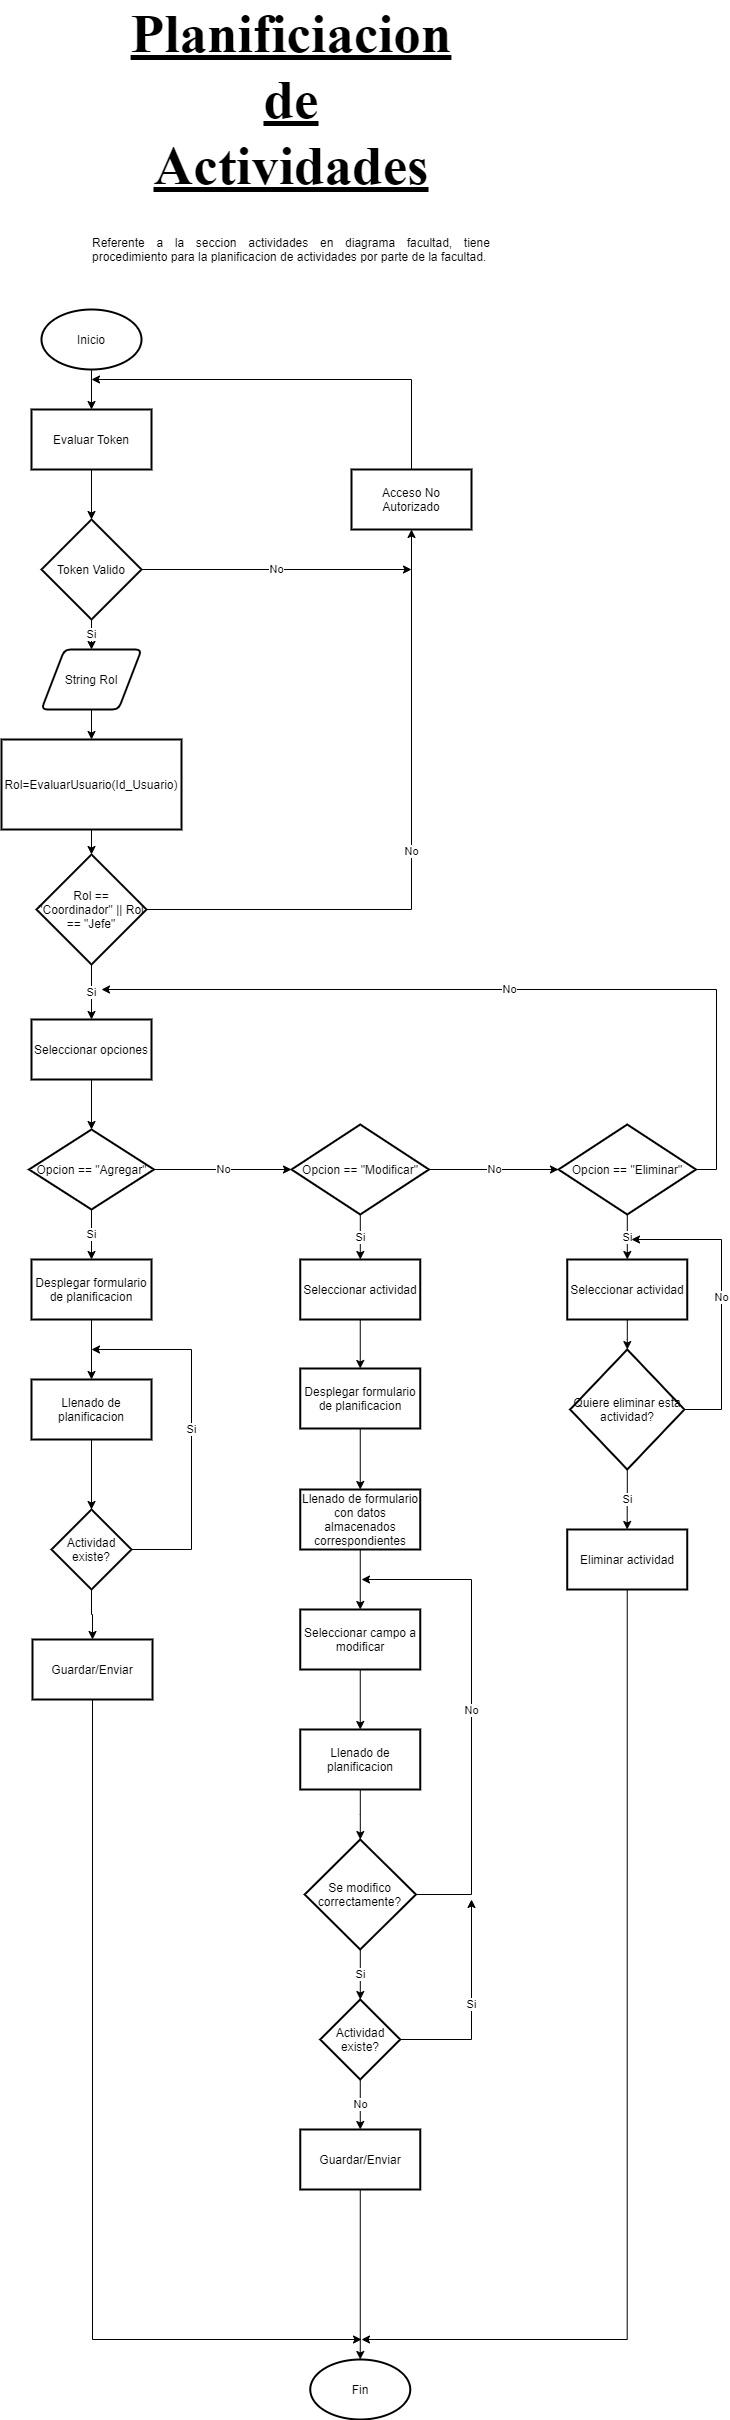

The diagram above was exported from draw.io. Its source (the exported page's mxGraphModel, read from the mxfile embedded in the PNG):
<mxGraphModel dx="1038" dy="1776" grid="1" gridSize="10" guides="1" tooltips="1" connect="1" arrows="1" fold="1" page="1" pageScale="1" pageWidth="827" pageHeight="1169" math="0" shadow="0">
  <root>
    <mxCell id="haCrhKfGIlpiPjOg_ree-0" />
    <mxCell id="haCrhKfGIlpiPjOg_ree-1" parent="haCrhKfGIlpiPjOg_ree-0" />
    <mxCell id="-YMN_qTa-EoLJHSMsAdh-0" value="Inicio" style="strokeWidth=2;html=1;shape=mxgraph.flowchart.start_1;whiteSpace=wrap;" parent="haCrhKfGIlpiPjOg_ree-1" vertex="1">
      <mxGeometry x="310" y="50" width="100" height="60" as="geometry" />
    </mxCell>
    <mxCell id="-YMN_qTa-EoLJHSMsAdh-1" value="" style="edgeStyle=orthogonalEdgeStyle;rounded=0;orthogonalLoop=1;jettySize=auto;html=1;" parent="haCrhKfGIlpiPjOg_ree-1" target="-YMN_qTa-EoLJHSMsAdh-11" edge="1">
      <mxGeometry relative="1" as="geometry">
        <mxPoint x="360" y="110" as="sourcePoint" />
      </mxGeometry>
    </mxCell>
    <mxCell id="-YMN_qTa-EoLJHSMsAdh-2" value="" style="edgeStyle=orthogonalEdgeStyle;rounded=0;orthogonalLoop=1;jettySize=auto;html=1;endArrow=classic;endFill=1;" parent="haCrhKfGIlpiPjOg_ree-1" source="-YMN_qTa-EoLJHSMsAdh-3" target="-YMN_qTa-EoLJHSMsAdh-5" edge="1">
      <mxGeometry relative="1" as="geometry" />
    </mxCell>
    <mxCell id="-YMN_qTa-EoLJHSMsAdh-3" value="String Rol" style="shape=parallelogram;html=1;strokeWidth=2;perimeter=parallelogramPerimeter;whiteSpace=wrap;rounded=1;arcSize=12;size=0.23;" parent="haCrhKfGIlpiPjOg_ree-1" vertex="1">
      <mxGeometry x="310" y="390" width="100" height="60" as="geometry" />
    </mxCell>
    <mxCell id="-YMN_qTa-EoLJHSMsAdh-4" value="" style="edgeStyle=orthogonalEdgeStyle;rounded=0;orthogonalLoop=1;jettySize=auto;html=1;endArrow=classic;endFill=1;" parent="haCrhKfGIlpiPjOg_ree-1" source="-YMN_qTa-EoLJHSMsAdh-5" target="-YMN_qTa-EoLJHSMsAdh-7" edge="1">
      <mxGeometry relative="1" as="geometry" />
    </mxCell>
    <mxCell id="-YMN_qTa-EoLJHSMsAdh-5" value="&lt;span&gt;Rol=EvaluarUsuario(Id_Usuario)&lt;/span&gt;" style="rounded=0;whiteSpace=wrap;html=1;aspect=fixed;strokeWidth=2;" parent="haCrhKfGIlpiPjOg_ree-1" vertex="1">
      <mxGeometry x="270" y="480" width="180" height="90" as="geometry" />
    </mxCell>
    <mxCell id="-YMN_qTa-EoLJHSMsAdh-6" value="No" style="edgeStyle=orthogonalEdgeStyle;rounded=0;orthogonalLoop=1;jettySize=auto;html=1;exitX=1;exitY=0.5;exitDx=0;exitDy=0;entryX=0.5;entryY=1;entryDx=0;entryDy=0;" parent="haCrhKfGIlpiPjOg_ree-1" source="-YMN_qTa-EoLJHSMsAdh-7" target="-YMN_qTa-EoLJHSMsAdh-9" edge="1">
      <mxGeometry relative="1" as="geometry">
        <mxPoint x="620" y="640" as="targetPoint" />
      </mxGeometry>
    </mxCell>
    <mxCell id="6_1KQkIVJ5QTTvpym4OP-3" value="Si" style="edgeStyle=orthogonalEdgeStyle;rounded=0;orthogonalLoop=1;jettySize=auto;html=1;" parent="haCrhKfGIlpiPjOg_ree-1" source="-YMN_qTa-EoLJHSMsAdh-7" target="6_1KQkIVJ5QTTvpym4OP-2" edge="1">
      <mxGeometry relative="1" as="geometry" />
    </mxCell>
    <mxCell id="-YMN_qTa-EoLJHSMsAdh-7" value="Rol == &quot;Coordinador&quot; || Rol == &quot;Jefe&quot;" style="rhombus;whiteSpace=wrap;html=1;rounded=0;strokeWidth=2;" parent="haCrhKfGIlpiPjOg_ree-1" vertex="1">
      <mxGeometry x="305" y="595" width="110" height="110" as="geometry" />
    </mxCell>
    <mxCell id="-YMN_qTa-EoLJHSMsAdh-8" style="edgeStyle=orthogonalEdgeStyle;rounded=0;orthogonalLoop=1;jettySize=auto;html=1;exitX=0.5;exitY=0;exitDx=0;exitDy=0;" parent="haCrhKfGIlpiPjOg_ree-1" source="-YMN_qTa-EoLJHSMsAdh-9" edge="1">
      <mxGeometry relative="1" as="geometry">
        <mxPoint x="360" y="120" as="targetPoint" />
        <Array as="points">
          <mxPoint x="680" y="120" />
        </Array>
      </mxGeometry>
    </mxCell>
    <mxCell id="-YMN_qTa-EoLJHSMsAdh-9" value="Acceso No Autorizado" style="rounded=0;whiteSpace=wrap;html=1;strokeWidth=2;" parent="haCrhKfGIlpiPjOg_ree-1" vertex="1">
      <mxGeometry x="620" y="210" width="120" height="60" as="geometry" />
    </mxCell>
    <mxCell id="-YMN_qTa-EoLJHSMsAdh-10" value="" style="edgeStyle=orthogonalEdgeStyle;rounded=0;orthogonalLoop=1;jettySize=auto;html=1;endArrow=classic;endFill=1;" parent="haCrhKfGIlpiPjOg_ree-1" source="-YMN_qTa-EoLJHSMsAdh-11" target="-YMN_qTa-EoLJHSMsAdh-14" edge="1">
      <mxGeometry relative="1" as="geometry" />
    </mxCell>
    <mxCell id="-YMN_qTa-EoLJHSMsAdh-11" value="Evaluar Token" style="rounded=0;whiteSpace=wrap;html=1;strokeWidth=2;" parent="haCrhKfGIlpiPjOg_ree-1" vertex="1">
      <mxGeometry x="300" y="150" width="120" height="60" as="geometry" />
    </mxCell>
    <mxCell id="-YMN_qTa-EoLJHSMsAdh-12" value="Si" style="edgeStyle=orthogonalEdgeStyle;rounded=0;orthogonalLoop=1;jettySize=auto;html=1;" parent="haCrhKfGIlpiPjOg_ree-1" source="-YMN_qTa-EoLJHSMsAdh-14" target="-YMN_qTa-EoLJHSMsAdh-3" edge="1">
      <mxGeometry relative="1" as="geometry" />
    </mxCell>
    <mxCell id="-YMN_qTa-EoLJHSMsAdh-13" value="No" style="edgeStyle=orthogonalEdgeStyle;rounded=0;orthogonalLoop=1;jettySize=auto;html=1;exitX=1;exitY=0.5;exitDx=0;exitDy=0;exitPerimeter=0;" parent="haCrhKfGIlpiPjOg_ree-1" source="-YMN_qTa-EoLJHSMsAdh-14" edge="1">
      <mxGeometry relative="1" as="geometry">
        <mxPoint x="680" y="310" as="targetPoint" />
      </mxGeometry>
    </mxCell>
    <mxCell id="-YMN_qTa-EoLJHSMsAdh-14" value="Token Valido" style="strokeWidth=2;html=1;shape=mxgraph.flowchart.decision;whiteSpace=wrap;" parent="haCrhKfGIlpiPjOg_ree-1" vertex="1">
      <mxGeometry x="310" y="260" width="100" height="100" as="geometry" />
    </mxCell>
    <mxCell id="-YMN_qTa-EoLJHSMsAdh-18" value="" style="edgeStyle=orthogonalEdgeStyle;rounded=0;orthogonalLoop=1;jettySize=auto;html=1;" parent="haCrhKfGIlpiPjOg_ree-1" source="-YMN_qTa-EoLJHSMsAdh-15" target="-YMN_qTa-EoLJHSMsAdh-17" edge="1">
      <mxGeometry relative="1" as="geometry" />
    </mxCell>
    <mxCell id="-YMN_qTa-EoLJHSMsAdh-15" value="Desplegar formulario de planificacion" style="whiteSpace=wrap;html=1;rounded=0;strokeWidth=2;" parent="haCrhKfGIlpiPjOg_ree-1" vertex="1">
      <mxGeometry x="300" y="1000" width="120" height="60" as="geometry" />
    </mxCell>
    <mxCell id="6_1KQkIVJ5QTTvpym4OP-12" value="" style="edgeStyle=orthogonalEdgeStyle;rounded=0;orthogonalLoop=1;jettySize=auto;html=1;" parent="haCrhKfGIlpiPjOg_ree-1" source="-YMN_qTa-EoLJHSMsAdh-17" target="6_1KQkIVJ5QTTvpym4OP-11" edge="1">
      <mxGeometry relative="1" as="geometry" />
    </mxCell>
    <mxCell id="-YMN_qTa-EoLJHSMsAdh-17" value="Llenado de planificacion" style="whiteSpace=wrap;html=1;rounded=0;strokeWidth=2;" parent="haCrhKfGIlpiPjOg_ree-1" vertex="1">
      <mxGeometry x="300" y="1120" width="120" height="60" as="geometry" />
    </mxCell>
    <mxCell id="6_1KQkIVJ5QTTvpym4OP-5" value="" style="edgeStyle=orthogonalEdgeStyle;rounded=0;orthogonalLoop=1;jettySize=auto;html=1;" parent="haCrhKfGIlpiPjOg_ree-1" source="6_1KQkIVJ5QTTvpym4OP-2" target="6_1KQkIVJ5QTTvpym4OP-4" edge="1">
      <mxGeometry relative="1" as="geometry" />
    </mxCell>
    <mxCell id="6_1KQkIVJ5QTTvpym4OP-2" value="Seleccionar opciones" style="whiteSpace=wrap;html=1;rounded=0;strokeWidth=2;" parent="haCrhKfGIlpiPjOg_ree-1" vertex="1">
      <mxGeometry x="300" y="760" width="120" height="60" as="geometry" />
    </mxCell>
    <mxCell id="6_1KQkIVJ5QTTvpym4OP-7" value="No" style="edgeStyle=orthogonalEdgeStyle;rounded=0;orthogonalLoop=1;jettySize=auto;html=1;" parent="haCrhKfGIlpiPjOg_ree-1" source="6_1KQkIVJ5QTTvpym4OP-4" target="6_1KQkIVJ5QTTvpym4OP-6" edge="1">
      <mxGeometry relative="1" as="geometry" />
    </mxCell>
    <mxCell id="6_1KQkIVJ5QTTvpym4OP-10" value="Si" style="edgeStyle=orthogonalEdgeStyle;rounded=0;orthogonalLoop=1;jettySize=auto;html=1;" parent="haCrhKfGIlpiPjOg_ree-1" source="6_1KQkIVJ5QTTvpym4OP-4" target="-YMN_qTa-EoLJHSMsAdh-15" edge="1">
      <mxGeometry relative="1" as="geometry" />
    </mxCell>
    <mxCell id="6_1KQkIVJ5QTTvpym4OP-4" value="Opcion == &quot;Agregar&quot;" style="rhombus;whiteSpace=wrap;html=1;rounded=0;strokeWidth=2;" parent="haCrhKfGIlpiPjOg_ree-1" vertex="1">
      <mxGeometry x="297.5" y="870" width="125" height="80" as="geometry" />
    </mxCell>
    <mxCell id="6_1KQkIVJ5QTTvpym4OP-9" value="No" style="edgeStyle=orthogonalEdgeStyle;rounded=0;orthogonalLoop=1;jettySize=auto;html=1;" parent="haCrhKfGIlpiPjOg_ree-1" source="6_1KQkIVJ5QTTvpym4OP-6" target="6_1KQkIVJ5QTTvpym4OP-8" edge="1">
      <mxGeometry relative="1" as="geometry" />
    </mxCell>
    <mxCell id="6_1KQkIVJ5QTTvpym4OP-21" value="Si" style="edgeStyle=orthogonalEdgeStyle;rounded=0;orthogonalLoop=1;jettySize=auto;html=1;" parent="haCrhKfGIlpiPjOg_ree-1" source="6_1KQkIVJ5QTTvpym4OP-6" target="6_1KQkIVJ5QTTvpym4OP-20" edge="1">
      <mxGeometry relative="1" as="geometry" />
    </mxCell>
    <mxCell id="6_1KQkIVJ5QTTvpym4OP-6" value="Opcion == &quot;Modificar&quot;" style="rhombus;whiteSpace=wrap;html=1;rounded=0;strokeWidth=2;" parent="haCrhKfGIlpiPjOg_ree-1" vertex="1">
      <mxGeometry x="560" y="865" width="137.5" height="90" as="geometry" />
    </mxCell>
    <mxCell id="6_1KQkIVJ5QTTvpym4OP-40" value="Si" style="edgeStyle=orthogonalEdgeStyle;rounded=0;orthogonalLoop=1;jettySize=auto;html=1;" parent="haCrhKfGIlpiPjOg_ree-1" source="6_1KQkIVJ5QTTvpym4OP-8" target="6_1KQkIVJ5QTTvpym4OP-39" edge="1">
      <mxGeometry relative="1" as="geometry" />
    </mxCell>
    <mxCell id="6_1KQkIVJ5QTTvpym4OP-47" value="No" style="edgeStyle=orthogonalEdgeStyle;rounded=0;orthogonalLoop=1;jettySize=auto;html=1;exitX=1;exitY=0.5;exitDx=0;exitDy=0;" parent="haCrhKfGIlpiPjOg_ree-1" source="6_1KQkIVJ5QTTvpym4OP-8" edge="1">
      <mxGeometry relative="1" as="geometry">
        <mxPoint x="370" y="730" as="targetPoint" />
        <Array as="points">
          <mxPoint x="985" y="910" />
          <mxPoint x="985" y="730" />
        </Array>
      </mxGeometry>
    </mxCell>
    <mxCell id="6_1KQkIVJ5QTTvpym4OP-8" value="Opcion == &quot;Eliminar&quot;" style="rhombus;whiteSpace=wrap;html=1;rounded=0;strokeWidth=2;" parent="haCrhKfGIlpiPjOg_ree-1" vertex="1">
      <mxGeometry x="827" y="865" width="137.5" height="90" as="geometry" />
    </mxCell>
    <mxCell id="6_1KQkIVJ5QTTvpym4OP-14" value="Si" style="edgeStyle=orthogonalEdgeStyle;rounded=0;orthogonalLoop=1;jettySize=auto;html=1;exitX=1;exitY=0.5;exitDx=0;exitDy=0;" parent="haCrhKfGIlpiPjOg_ree-1" source="6_1KQkIVJ5QTTvpym4OP-11" edge="1">
      <mxGeometry relative="1" as="geometry">
        <mxPoint x="360" y="1090" as="targetPoint" />
        <Array as="points">
          <mxPoint x="460" y="1290" />
          <mxPoint x="460" y="1090" />
        </Array>
      </mxGeometry>
    </mxCell>
    <mxCell id="6_1KQkIVJ5QTTvpym4OP-17" value="" style="edgeStyle=orthogonalEdgeStyle;rounded=0;orthogonalLoop=1;jettySize=auto;html=1;" parent="haCrhKfGIlpiPjOg_ree-1" source="6_1KQkIVJ5QTTvpym4OP-11" target="6_1KQkIVJ5QTTvpym4OP-16" edge="1">
      <mxGeometry relative="1" as="geometry" />
    </mxCell>
    <mxCell id="6_1KQkIVJ5QTTvpym4OP-11" value="Actividad existe?" style="rhombus;whiteSpace=wrap;html=1;rounded=0;strokeWidth=2;" parent="haCrhKfGIlpiPjOg_ree-1" vertex="1">
      <mxGeometry x="320" y="1250" width="80" height="80" as="geometry" />
    </mxCell>
    <mxCell id="6_1KQkIVJ5QTTvpym4OP-50" style="edgeStyle=orthogonalEdgeStyle;rounded=0;orthogonalLoop=1;jettySize=auto;html=1;exitX=0.5;exitY=1;exitDx=0;exitDy=0;" parent="haCrhKfGIlpiPjOg_ree-1" source="6_1KQkIVJ5QTTvpym4OP-16" edge="1">
      <mxGeometry relative="1" as="geometry">
        <mxPoint x="630" y="2080" as="targetPoint" />
        <Array as="points">
          <mxPoint x="361" y="2080" />
        </Array>
      </mxGeometry>
    </mxCell>
    <mxCell id="6_1KQkIVJ5QTTvpym4OP-16" value="Guardar/Enviar" style="whiteSpace=wrap;html=1;rounded=0;strokeWidth=2;" parent="haCrhKfGIlpiPjOg_ree-1" vertex="1">
      <mxGeometry x="301" y="1380" width="120" height="60" as="geometry" />
    </mxCell>
    <mxCell id="6_1KQkIVJ5QTTvpym4OP-23" value="" style="edgeStyle=orthogonalEdgeStyle;rounded=0;orthogonalLoop=1;jettySize=auto;html=1;" parent="haCrhKfGIlpiPjOg_ree-1" source="6_1KQkIVJ5QTTvpym4OP-20" target="6_1KQkIVJ5QTTvpym4OP-22" edge="1">
      <mxGeometry relative="1" as="geometry" />
    </mxCell>
    <mxCell id="6_1KQkIVJ5QTTvpym4OP-20" value="Seleccionar actividad" style="whiteSpace=wrap;html=1;rounded=0;strokeWidth=2;" parent="haCrhKfGIlpiPjOg_ree-1" vertex="1">
      <mxGeometry x="568.75" y="1000" width="120" height="60" as="geometry" />
    </mxCell>
    <mxCell id="6_1KQkIVJ5QTTvpym4OP-26" value="" style="edgeStyle=orthogonalEdgeStyle;rounded=0;orthogonalLoop=1;jettySize=auto;html=1;" parent="haCrhKfGIlpiPjOg_ree-1" source="6_1KQkIVJ5QTTvpym4OP-22" target="6_1KQkIVJ5QTTvpym4OP-25" edge="1">
      <mxGeometry relative="1" as="geometry" />
    </mxCell>
    <mxCell id="6_1KQkIVJ5QTTvpym4OP-22" value="Desplegar formulario de planificacion" style="whiteSpace=wrap;html=1;rounded=0;strokeWidth=2;" parent="haCrhKfGIlpiPjOg_ree-1" vertex="1">
      <mxGeometry x="568.75" y="1109" width="120" height="60" as="geometry" />
    </mxCell>
    <mxCell id="6_1KQkIVJ5QTTvpym4OP-28" value="" style="edgeStyle=orthogonalEdgeStyle;rounded=0;orthogonalLoop=1;jettySize=auto;html=1;" parent="haCrhKfGIlpiPjOg_ree-1" source="6_1KQkIVJ5QTTvpym4OP-25" target="6_1KQkIVJ5QTTvpym4OP-27" edge="1">
      <mxGeometry relative="1" as="geometry" />
    </mxCell>
    <mxCell id="6_1KQkIVJ5QTTvpym4OP-25" value="Llenado de formulario con datos almacenados correspondientes" style="whiteSpace=wrap;html=1;rounded=0;strokeWidth=2;" parent="haCrhKfGIlpiPjOg_ree-1" vertex="1">
      <mxGeometry x="568.75" y="1230" width="120" height="60" as="geometry" />
    </mxCell>
    <mxCell id="6_1KQkIVJ5QTTvpym4OP-30" value="" style="edgeStyle=orthogonalEdgeStyle;rounded=0;orthogonalLoop=1;jettySize=auto;html=1;" parent="haCrhKfGIlpiPjOg_ree-1" source="6_1KQkIVJ5QTTvpym4OP-27" target="6_1KQkIVJ5QTTvpym4OP-29" edge="1">
      <mxGeometry relative="1" as="geometry" />
    </mxCell>
    <mxCell id="6_1KQkIVJ5QTTvpym4OP-27" value="Seleccionar campo a modificar" style="whiteSpace=wrap;html=1;rounded=0;strokeWidth=2;" parent="haCrhKfGIlpiPjOg_ree-1" vertex="1">
      <mxGeometry x="568.75" y="1350" width="120" height="60" as="geometry" />
    </mxCell>
    <mxCell id="6_1KQkIVJ5QTTvpym4OP-32" value="" style="edgeStyle=orthogonalEdgeStyle;rounded=0;orthogonalLoop=1;jettySize=auto;html=1;" parent="haCrhKfGIlpiPjOg_ree-1" source="6_1KQkIVJ5QTTvpym4OP-29" target="6_1KQkIVJ5QTTvpym4OP-31" edge="1">
      <mxGeometry relative="1" as="geometry" />
    </mxCell>
    <mxCell id="6_1KQkIVJ5QTTvpym4OP-29" value="Llenado de planificacion" style="whiteSpace=wrap;html=1;rounded=0;strokeWidth=2;" parent="haCrhKfGIlpiPjOg_ree-1" vertex="1">
      <mxGeometry x="568.75" y="1470" width="120" height="60" as="geometry" />
    </mxCell>
    <mxCell id="6_1KQkIVJ5QTTvpym4OP-33" value="No" style="edgeStyle=orthogonalEdgeStyle;rounded=0;orthogonalLoop=1;jettySize=auto;html=1;exitX=1;exitY=0.5;exitDx=0;exitDy=0;" parent="haCrhKfGIlpiPjOg_ree-1" source="6_1KQkIVJ5QTTvpym4OP-31" edge="1">
      <mxGeometry relative="1" as="geometry">
        <mxPoint x="630" y="1320" as="targetPoint" />
        <Array as="points">
          <mxPoint x="740" y="1635" />
          <mxPoint x="740" y="1320" />
        </Array>
      </mxGeometry>
    </mxCell>
    <mxCell id="6_1KQkIVJ5QTTvpym4OP-37" value="Si" style="edgeStyle=orthogonalEdgeStyle;rounded=0;orthogonalLoop=1;jettySize=auto;html=1;" parent="haCrhKfGIlpiPjOg_ree-1" source="6_1KQkIVJ5QTTvpym4OP-31" target="6_1KQkIVJ5QTTvpym4OP-35" edge="1">
      <mxGeometry relative="1" as="geometry" />
    </mxCell>
    <mxCell id="6_1KQkIVJ5QTTvpym4OP-31" value="Se modifico correctamente?" style="rhombus;whiteSpace=wrap;html=1;rounded=0;strokeWidth=2;" parent="haCrhKfGIlpiPjOg_ree-1" vertex="1">
      <mxGeometry x="573.13" y="1580" width="111.25" height="110" as="geometry" />
    </mxCell>
    <mxCell id="6_1KQkIVJ5QTTvpym4OP-34" value="No" style="edgeStyle=orthogonalEdgeStyle;rounded=0;orthogonalLoop=1;jettySize=auto;html=1;" parent="haCrhKfGIlpiPjOg_ree-1" source="6_1KQkIVJ5QTTvpym4OP-35" target="6_1KQkIVJ5QTTvpym4OP-36" edge="1">
      <mxGeometry relative="1" as="geometry" />
    </mxCell>
    <mxCell id="6_1KQkIVJ5QTTvpym4OP-38" value="Si" style="edgeStyle=orthogonalEdgeStyle;rounded=0;orthogonalLoop=1;jettySize=auto;html=1;exitX=1;exitY=0.5;exitDx=0;exitDy=0;" parent="haCrhKfGIlpiPjOg_ree-1" source="6_1KQkIVJ5QTTvpym4OP-35" edge="1">
      <mxGeometry relative="1" as="geometry">
        <mxPoint x="740" y="1640" as="targetPoint" />
      </mxGeometry>
    </mxCell>
    <mxCell id="6_1KQkIVJ5QTTvpym4OP-35" value="Actividad existe?" style="rhombus;whiteSpace=wrap;html=1;rounded=0;strokeWidth=2;" parent="haCrhKfGIlpiPjOg_ree-1" vertex="1">
      <mxGeometry x="588.76" y="1740" width="80" height="80" as="geometry" />
    </mxCell>
    <mxCell id="6_1KQkIVJ5QTTvpym4OP-49" style="edgeStyle=orthogonalEdgeStyle;rounded=0;orthogonalLoop=1;jettySize=auto;html=1;exitX=0.5;exitY=1;exitDx=0;exitDy=0;" parent="haCrhKfGIlpiPjOg_ree-1" source="6_1KQkIVJ5QTTvpym4OP-36" target="6_1KQkIVJ5QTTvpym4OP-48" edge="1">
      <mxGeometry relative="1" as="geometry" />
    </mxCell>
    <mxCell id="6_1KQkIVJ5QTTvpym4OP-36" value="Guardar/Enviar" style="whiteSpace=wrap;html=1;rounded=0;strokeWidth=2;" parent="haCrhKfGIlpiPjOg_ree-1" vertex="1">
      <mxGeometry x="568.76" y="1870" width="120" height="60" as="geometry" />
    </mxCell>
    <mxCell id="6_1KQkIVJ5QTTvpym4OP-42" value="" style="edgeStyle=orthogonalEdgeStyle;rounded=0;orthogonalLoop=1;jettySize=auto;html=1;" parent="haCrhKfGIlpiPjOg_ree-1" source="6_1KQkIVJ5QTTvpym4OP-39" target="6_1KQkIVJ5QTTvpym4OP-41" edge="1">
      <mxGeometry relative="1" as="geometry" />
    </mxCell>
    <mxCell id="6_1KQkIVJ5QTTvpym4OP-39" value="Seleccionar actividad" style="whiteSpace=wrap;html=1;rounded=0;strokeWidth=2;" parent="haCrhKfGIlpiPjOg_ree-1" vertex="1">
      <mxGeometry x="835.75" y="1000" width="120" height="60" as="geometry" />
    </mxCell>
    <mxCell id="6_1KQkIVJ5QTTvpym4OP-44" value="Si" style="edgeStyle=orthogonalEdgeStyle;rounded=0;orthogonalLoop=1;jettySize=auto;html=1;" parent="haCrhKfGIlpiPjOg_ree-1" source="6_1KQkIVJ5QTTvpym4OP-41" target="6_1KQkIVJ5QTTvpym4OP-43" edge="1">
      <mxGeometry relative="1" as="geometry" />
    </mxCell>
    <mxCell id="6_1KQkIVJ5QTTvpym4OP-45" value="No" style="edgeStyle=orthogonalEdgeStyle;rounded=0;orthogonalLoop=1;jettySize=auto;html=1;exitX=1;exitY=0.5;exitDx=0;exitDy=0;" parent="haCrhKfGIlpiPjOg_ree-1" source="6_1KQkIVJ5QTTvpym4OP-41" edge="1">
      <mxGeometry relative="1" as="geometry">
        <mxPoint x="900" y="980" as="targetPoint" />
        <Array as="points">
          <mxPoint x="990" y="1150" />
          <mxPoint x="990" y="980" />
        </Array>
      </mxGeometry>
    </mxCell>
    <mxCell id="6_1KQkIVJ5QTTvpym4OP-41" value="Quiere eliminar esta actividad?" style="rhombus;whiteSpace=wrap;html=1;rounded=0;strokeWidth=2;" parent="haCrhKfGIlpiPjOg_ree-1" vertex="1">
      <mxGeometry x="838.63" y="1090" width="114.25" height="120" as="geometry" />
    </mxCell>
    <mxCell id="6_1KQkIVJ5QTTvpym4OP-51" style="edgeStyle=orthogonalEdgeStyle;rounded=0;orthogonalLoop=1;jettySize=auto;html=1;exitX=0.5;exitY=1;exitDx=0;exitDy=0;" parent="haCrhKfGIlpiPjOg_ree-1" source="6_1KQkIVJ5QTTvpym4OP-43" edge="1">
      <mxGeometry relative="1" as="geometry">
        <mxPoint x="630" y="2080" as="targetPoint" />
        <Array as="points">
          <mxPoint x="896" y="2080" />
        </Array>
      </mxGeometry>
    </mxCell>
    <mxCell id="6_1KQkIVJ5QTTvpym4OP-43" value="Eliminar actividad" style="whiteSpace=wrap;html=1;rounded=0;strokeWidth=2;" parent="haCrhKfGIlpiPjOg_ree-1" vertex="1">
      <mxGeometry x="835.745" y="1270" width="120" height="60" as="geometry" />
    </mxCell>
    <mxCell id="6_1KQkIVJ5QTTvpym4OP-48" value="Fin" style="strokeWidth=2;html=1;shape=mxgraph.flowchart.start_1;whiteSpace=wrap;" parent="haCrhKfGIlpiPjOg_ree-1" vertex="1">
      <mxGeometry x="578.76" y="2100" width="100" height="60" as="geometry" />
    </mxCell>
    <mxCell id="_Ejrrto-b2GL628MAiYG-0" value="&lt;font style=&quot;font-size: 55px&quot; face=&quot;Times New Roman&quot;&gt;&lt;u&gt;&lt;b&gt;Planificiacion de Actividades&lt;/b&gt;&lt;/u&gt;&lt;/font&gt;" style="text;html=1;strokeColor=none;fillColor=none;align=center;verticalAlign=middle;whiteSpace=wrap;rounded=0;" parent="haCrhKfGIlpiPjOg_ree-1" vertex="1">
      <mxGeometry x="520" y="-170" width="80" height="20" as="geometry" />
    </mxCell>
    <mxCell id="_Ejrrto-b2GL628MAiYG-1" value="&lt;div style=&quot;text-align: justify&quot;&gt;&lt;span&gt;Referente a la seccion actividades en diagrama facultad, tiene procedimiento para la planificacion de actividades por parte de la facultad.&lt;/span&gt;&lt;/div&gt;" style="text;html=1;strokeColor=none;fillColor=none;align=center;verticalAlign=middle;whiteSpace=wrap;rounded=0;" parent="haCrhKfGIlpiPjOg_ree-1" vertex="1">
      <mxGeometry x="360" y="-20" width="400" height="20" as="geometry" />
    </mxCell>
  </root>
</mxGraphModel>